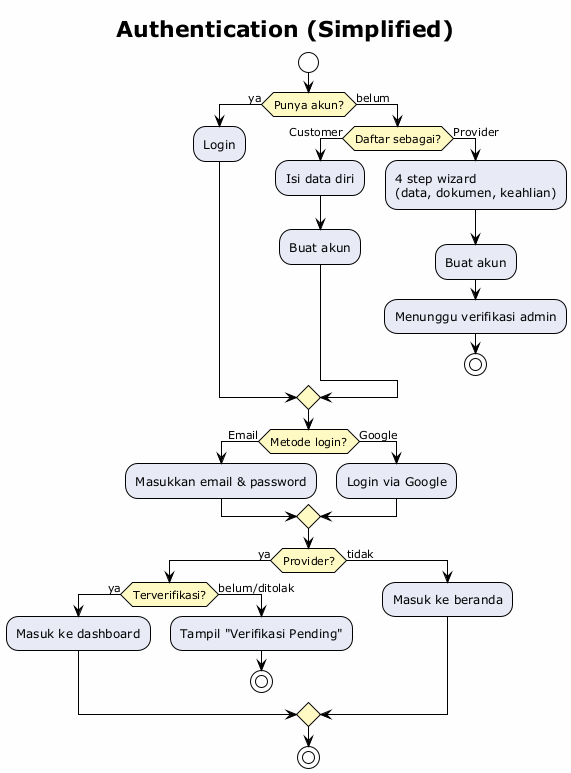

The diagram above was rendered by PlantUML. Its source (embedded in the PNG):
@startuml Authentication Flow - Activity Diagram
!theme plain
title Authentication (Simplified)
skinparam backgroundColor #FEFEFE
skinparam ActivityBackgroundColor #E8EAF6
skinparam ActivityDiamondBackgroundColor #FFF9C4

start

if (Punya akun?) then (ya)
  :Login;
else (belum)
  if (Daftar sebagai?) then (Customer)
    :Isi data diri;
    :Buat akun;
  else (Provider)
    :4 step wizard\n(data, dokumen, keahlian);
    :Buat akun;
    :Menunggu verifikasi admin;
    stop
  endif
endif

if (Metode login?) then (Email)
  :Masukkan email & password;
else (Google)
  :Login via Google;
endif

if (Provider?) then (ya)
  if (Terverifikasi?) then (ya)
    :Masuk ke dashboard;
  else (belum/ditolak)
    :Tampil "Verifikasi Pending";
    stop
  endif
else (tidak)
  :Masuk ke beranda;
endif

stop
@enduml